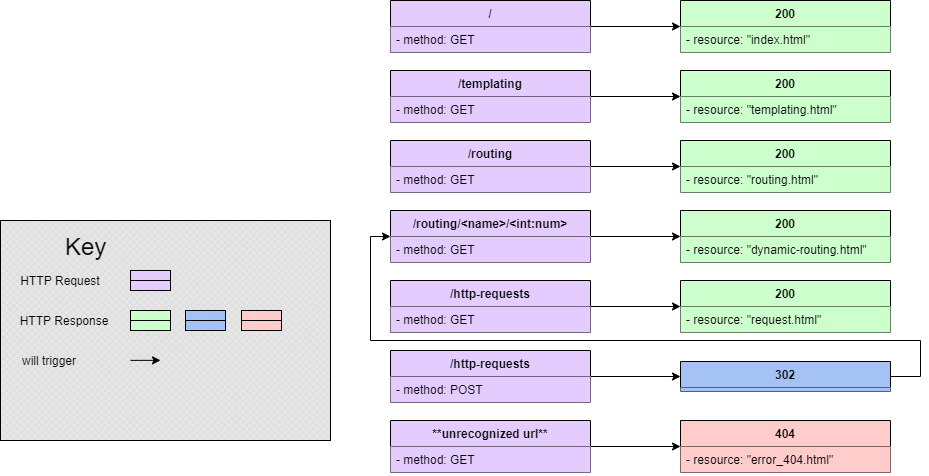

The diagram above was exported from draw.io. Its source (the exported page's mxGraphModel, read from the mxfile embedded in the PNG):
<mxGraphModel dx="1022" dy="387" grid="1" gridSize="10" guides="1" tooltips="1" connect="1" arrows="1" fold="1" page="1" pageScale="1" pageWidth="850" pageHeight="1100" math="0" shadow="0">
  <root>
    <mxCell id="0" />
    <mxCell id="1" parent="0" />
    <mxCell id="qykqPeGDFo90jL8ZG3FX-38" style="edgeStyle=orthogonalEdgeStyle;rounded=0;orthogonalLoop=1;jettySize=auto;html=1;entryX=0;entryY=0.5;entryDx=0;entryDy=0;" parent="1" source="qykqPeGDFo90jL8ZG3FX-6" target="qykqPeGDFo90jL8ZG3FX-26" edge="1">
      <mxGeometry relative="1" as="geometry" />
    </mxCell>
    <mxCell id="qykqPeGDFo90jL8ZG3FX-40" style="edgeStyle=orthogonalEdgeStyle;rounded=0;orthogonalLoop=1;jettySize=auto;html=1;entryX=0;entryY=0.5;entryDx=0;entryDy=0;" parent="1" source="qykqPeGDFo90jL8ZG3FX-2" target="qykqPeGDFo90jL8ZG3FX-28" edge="1">
      <mxGeometry relative="1" as="geometry" />
    </mxCell>
    <mxCell id="qykqPeGDFo90jL8ZG3FX-41" style="edgeStyle=orthogonalEdgeStyle;rounded=0;orthogonalLoop=1;jettySize=auto;html=1;entryX=0;entryY=0.5;entryDx=0;entryDy=0;" parent="1" source="qykqPeGDFo90jL8ZG3FX-9" target="qykqPeGDFo90jL8ZG3FX-30" edge="1">
      <mxGeometry relative="1" as="geometry" />
    </mxCell>
    <mxCell id="qykqPeGDFo90jL8ZG3FX-42" style="edgeStyle=orthogonalEdgeStyle;rounded=0;orthogonalLoop=1;jettySize=auto;html=1;entryX=0;entryY=0.5;entryDx=0;entryDy=0;" parent="1" source="qykqPeGDFo90jL8ZG3FX-13" target="qykqPeGDFo90jL8ZG3FX-32" edge="1">
      <mxGeometry relative="1" as="geometry" />
    </mxCell>
    <mxCell id="qykqPeGDFo90jL8ZG3FX-43" style="edgeStyle=orthogonalEdgeStyle;rounded=0;orthogonalLoop=1;jettySize=auto;html=1;entryX=0;entryY=0.5;entryDx=0;entryDy=0;" parent="1" source="qykqPeGDFo90jL8ZG3FX-16" target="qykqPeGDFo90jL8ZG3FX-34" edge="1">
      <mxGeometry relative="1" as="geometry" />
    </mxCell>
    <mxCell id="qykqPeGDFo90jL8ZG3FX-44" style="edgeStyle=orthogonalEdgeStyle;rounded=0;orthogonalLoop=1;jettySize=auto;html=1;entryX=0;entryY=0.5;entryDx=0;entryDy=0;" parent="1" source="qykqPeGDFo90jL8ZG3FX-19" target="qykqPeGDFo90jL8ZG3FX-36" edge="1">
      <mxGeometry relative="1" as="geometry" />
    </mxCell>
    <mxCell id="qykqPeGDFo90jL8ZG3FX-48" style="edgeStyle=orthogonalEdgeStyle;rounded=0;orthogonalLoop=1;jettySize=auto;html=1;entryX=0;entryY=0.5;entryDx=0;entryDy=0;" parent="1" source="qykqPeGDFo90jL8ZG3FX-49" edge="1">
      <mxGeometry relative="1" as="geometry">
        <mxPoint x="710" y="456" as="targetPoint" />
      </mxGeometry>
    </mxCell>
    <mxCell id="qykqPeGDFo90jL8ZG3FX-58" style="edgeStyle=orthogonalEdgeStyle;rounded=0;orthogonalLoop=1;jettySize=auto;html=1;entryX=0;entryY=0.5;entryDx=0;entryDy=0;" parent="1" source="qykqPeGDFo90jL8ZG3FX-34" target="qykqPeGDFo90jL8ZG3FX-13" edge="1">
      <mxGeometry relative="1" as="geometry">
        <Array as="points">
          <mxPoint x="950" y="526" />
          <mxPoint x="950" y="490" />
          <mxPoint x="400" y="490" />
          <mxPoint x="400" y="386" />
        </Array>
      </mxGeometry>
    </mxCell>
    <mxCell id="qykqPeGDFo90jL8ZG3FX-59" value="" style="verticalLabelPosition=bottom;verticalAlign=top;html=1;shape=mxgraph.basic.patternFillRect;fillStyle=diagGrid;step=5;fillStrokeWidth=0.2;fillStrokeColor=#dddddd;fillColor=#E6E6E6;" parent="1" vertex="1">
      <mxGeometry x="30" y="370" width="330" height="220" as="geometry" />
    </mxCell>
    <mxCell id="qykqPeGDFo90jL8ZG3FX-61" value="" style="verticalLabelPosition=bottom;verticalAlign=top;html=1;shape=mxgraph.basic.rect;fillColor2=none;strokeWidth=1;size=20;indent=5;fillColor=#CCFFCC;" parent="1" vertex="1">
      <mxGeometry x="160" y="460" width="40" height="20" as="geometry" />
    </mxCell>
    <mxCell id="qykqPeGDFo90jL8ZG3FX-62" value="" style="endArrow=none;html=1;entryX=0.994;entryY=0.499;entryDx=0;entryDy=0;entryPerimeter=0;" parent="1" target="qykqPeGDFo90jL8ZG3FX-61" edge="1">
      <mxGeometry width="50" height="50" relative="1" as="geometry">
        <mxPoint x="160" y="470" as="sourcePoint" />
        <mxPoint x="200" y="468" as="targetPoint" />
      </mxGeometry>
    </mxCell>
    <mxCell id="qykqPeGDFo90jL8ZG3FX-64" value="" style="verticalLabelPosition=bottom;verticalAlign=top;html=1;shape=mxgraph.basic.rect;fillColor2=none;strokeWidth=1;size=20;indent=5;fillColor=#E5CCFF;" parent="1" vertex="1">
      <mxGeometry x="160" y="420" width="40" height="20" as="geometry" />
    </mxCell>
    <mxCell id="qykqPeGDFo90jL8ZG3FX-65" value="" style="endArrow=none;html=1;exitX=0.011;exitY=0.5;exitDx=0;exitDy=0;exitPerimeter=0;entryX=0.99;entryY=0.5;entryDx=0;entryDy=0;entryPerimeter=0;" parent="1" source="qykqPeGDFo90jL8ZG3FX-64" target="qykqPeGDFo90jL8ZG3FX-64" edge="1">
      <mxGeometry width="50" height="50" relative="1" as="geometry">
        <mxPoint x="260" y="470" as="sourcePoint" />
        <mxPoint x="200" y="425" as="targetPoint" />
      </mxGeometry>
    </mxCell>
    <mxCell id="qykqPeGDFo90jL8ZG3FX-71" value="HTTP Request" style="text;html=1;strokeColor=none;fillColor=none;align=center;verticalAlign=middle;whiteSpace=wrap;rounded=0;" parent="1" vertex="1">
      <mxGeometry x="46.5" y="420" width="86" height="20" as="geometry" />
    </mxCell>
    <mxCell id="qykqPeGDFo90jL8ZG3FX-72" value="HTTP Response" style="text;html=1;strokeColor=none;fillColor=none;align=center;verticalAlign=middle;whiteSpace=wrap;rounded=0;" parent="1" vertex="1">
      <mxGeometry x="43.5" y="460" width="100" height="20" as="geometry" />
    </mxCell>
    <mxCell id="qykqPeGDFo90jL8ZG3FX-76" value="&lt;span style=&quot;color: rgb(0 , 0 , 0) ; font-family: &amp;#34;helvetica&amp;#34; ; font-style: normal ; font-weight: 400 ; letter-spacing: normal ; text-align: center ; text-indent: 0px ; text-transform: none ; word-spacing: 0px ; float: none ; display: inline&quot;&gt;&lt;font style=&quot;font-size: 24px&quot;&gt;Key&lt;/font&gt;&lt;/span&gt;" style="text;whiteSpace=wrap;html=1;fillColor=none;" parent="1" vertex="1">
      <mxGeometry x="92.5" y="376" width="40" height="40" as="geometry" />
    </mxCell>
    <mxCell id="qykqPeGDFo90jL8ZG3FX-77" value="" style="verticalLabelPosition=bottom;verticalAlign=top;html=1;shape=mxgraph.basic.rect;fillColor2=none;strokeWidth=1;size=20;indent=5;fillColor=#A4C2F4;" parent="1" vertex="1">
      <mxGeometry x="215" y="460" width="40" height="20" as="geometry" />
    </mxCell>
    <mxCell id="qykqPeGDFo90jL8ZG3FX-78" value="" style="endArrow=none;html=1;entryX=0.994;entryY=0.499;entryDx=0;entryDy=0;entryPerimeter=0;" parent="1" target="qykqPeGDFo90jL8ZG3FX-77" edge="1">
      <mxGeometry width="50" height="50" relative="1" as="geometry">
        <mxPoint x="215" y="470" as="sourcePoint" />
        <mxPoint x="255" y="468" as="targetPoint" />
      </mxGeometry>
    </mxCell>
    <mxCell id="qykqPeGDFo90jL8ZG3FX-79" value="" style="verticalLabelPosition=bottom;verticalAlign=top;html=1;shape=mxgraph.basic.rect;fillColor2=none;strokeWidth=1;size=20;indent=5;fillColor=#FFCCCC;" parent="1" vertex="1">
      <mxGeometry x="271" y="460" width="40" height="20" as="geometry" />
    </mxCell>
    <mxCell id="qykqPeGDFo90jL8ZG3FX-80" value="" style="endArrow=none;html=1;entryX=0.994;entryY=0.499;entryDx=0;entryDy=0;entryPerimeter=0;" parent="1" target="qykqPeGDFo90jL8ZG3FX-79" edge="1">
      <mxGeometry width="50" height="50" relative="1" as="geometry">
        <mxPoint x="271" y="470" as="sourcePoint" />
        <mxPoint x="261" y="478" as="targetPoint" />
      </mxGeometry>
    </mxCell>
    <mxCell id="qykqPeGDFo90jL8ZG3FX-82" value="will trigger" style="text;html=1;strokeColor=none;fillColor=none;align=center;verticalAlign=middle;whiteSpace=wrap;rounded=0;" parent="1" vertex="1">
      <mxGeometry x="46.5" y="500" width="63.5" height="20" as="geometry" />
    </mxCell>
    <mxCell id="qykqPeGDFo90jL8ZG3FX-83" style="edgeStyle=orthogonalEdgeStyle;rounded=0;orthogonalLoop=1;jettySize=auto;html=1;" parent="1" edge="1">
      <mxGeometry relative="1" as="geometry">
        <mxPoint x="160" y="509.8599999999999" as="sourcePoint" />
        <mxPoint x="190" y="509.8599999999999" as="targetPoint" />
      </mxGeometry>
    </mxCell>
    <mxCell id="qykqPeGDFo90jL8ZG3FX-6" value="/" style="swimlane;fontStyle=1;align=center;verticalAlign=top;childLayout=stackLayout;horizontal=1;startSize=26;horizontalStack=0;resizeParent=1;resizeParentMax=0;resizeLast=0;collapsible=1;marginBottom=0;fillColor=#E5CCFF;" parent="1" vertex="1">
      <mxGeometry x="420" y="150" width="200" height="52" as="geometry" />
    </mxCell>
    <mxCell id="qykqPeGDFo90jL8ZG3FX-7" value="- method: GET" style="text;strokeColor=none;fillColor=#E5CCFF;align=left;verticalAlign=top;spacingLeft=4;spacingRight=4;overflow=hidden;rotatable=0;points=[[0,0.5],[1,0.5]];portConstraint=eastwest;" parent="qykqPeGDFo90jL8ZG3FX-6" vertex="1">
      <mxGeometry y="26" width="200" height="26" as="geometry" />
    </mxCell>
    <mxCell id="qykqPeGDFo90jL8ZG3FX-2" value="/templating" style="swimlane;fontStyle=1;align=center;verticalAlign=top;childLayout=stackLayout;horizontal=1;startSize=26;horizontalStack=0;resizeParent=1;resizeParentMax=0;resizeLast=0;collapsible=1;marginBottom=0;fillColor=#E5CCFF;" parent="1" vertex="1">
      <mxGeometry x="420" y="220" width="200" height="52" as="geometry" />
    </mxCell>
    <mxCell id="qykqPeGDFo90jL8ZG3FX-3" value="- method: GET" style="text;strokeColor=none;fillColor=#E5CCFF;align=left;verticalAlign=top;spacingLeft=4;spacingRight=4;overflow=hidden;rotatable=0;points=[[0,0.5],[1,0.5]];portConstraint=eastwest;" parent="qykqPeGDFo90jL8ZG3FX-2" vertex="1">
      <mxGeometry y="26" width="200" height="26" as="geometry" />
    </mxCell>
    <mxCell id="qykqPeGDFo90jL8ZG3FX-9" value="/routing" style="swimlane;fontStyle=1;align=center;verticalAlign=top;childLayout=stackLayout;horizontal=1;startSize=26;horizontalStack=0;resizeParent=1;resizeParentMax=0;resizeLast=0;collapsible=1;marginBottom=0;fillColor=#E5CCFF;" parent="1" vertex="1">
      <mxGeometry x="420" y="290" width="200" height="52" as="geometry" />
    </mxCell>
    <mxCell id="qykqPeGDFo90jL8ZG3FX-10" value="- method: GET" style="text;strokeColor=none;fillColor=#E5CCFF;align=left;verticalAlign=top;spacingLeft=4;spacingRight=4;overflow=hidden;rotatable=0;points=[[0,0.5],[1,0.5]];portConstraint=eastwest;" parent="qykqPeGDFo90jL8ZG3FX-9" vertex="1">
      <mxGeometry y="26" width="200" height="26" as="geometry" />
    </mxCell>
    <mxCell id="qykqPeGDFo90jL8ZG3FX-13" value="/routing/&lt;name&gt;/&lt;int:num&gt;" style="swimlane;fontStyle=1;align=center;verticalAlign=top;childLayout=stackLayout;horizontal=1;startSize=26;horizontalStack=0;resizeParent=1;resizeParentMax=0;resizeLast=0;collapsible=1;marginBottom=0;fillColor=#E5CCFF;" parent="1" vertex="1">
      <mxGeometry x="420" y="360" width="200" height="52" as="geometry" />
    </mxCell>
    <mxCell id="qykqPeGDFo90jL8ZG3FX-14" value="- method: GET" style="text;strokeColor=none;fillColor=#E5CCFF;align=left;verticalAlign=top;spacingLeft=4;spacingRight=4;overflow=hidden;rotatable=0;points=[[0,0.5],[1,0.5]];portConstraint=eastwest;" parent="qykqPeGDFo90jL8ZG3FX-13" vertex="1">
      <mxGeometry y="26" width="200" height="26" as="geometry" />
    </mxCell>
    <mxCell id="qykqPeGDFo90jL8ZG3FX-26" value="200" style="swimlane;fontStyle=1;align=center;verticalAlign=top;childLayout=stackLayout;horizontal=1;startSize=26;horizontalStack=0;resizeParent=1;resizeParentMax=0;resizeLast=0;collapsible=1;marginBottom=0;fillColor=#CCFFCC;" parent="1" vertex="1">
      <mxGeometry x="710" y="150" width="210" height="52" as="geometry" />
    </mxCell>
    <mxCell id="qykqPeGDFo90jL8ZG3FX-27" value="- resource: &quot;index.html&quot;" style="text;strokeColor=none;fillColor=#CCFFCC;align=left;verticalAlign=top;spacingLeft=4;spacingRight=4;overflow=hidden;rotatable=0;points=[[0,0.5],[1,0.5]];portConstraint=eastwest;" parent="qykqPeGDFo90jL8ZG3FX-26" vertex="1">
      <mxGeometry y="26" width="210" height="26" as="geometry" />
    </mxCell>
    <mxCell id="qykqPeGDFo90jL8ZG3FX-28" value="200" style="swimlane;fontStyle=1;align=center;verticalAlign=top;childLayout=stackLayout;horizontal=1;startSize=26;horizontalStack=0;resizeParent=1;resizeParentMax=0;resizeLast=0;collapsible=1;marginBottom=0;fillColor=#CCFFCC;" parent="1" vertex="1">
      <mxGeometry x="710" y="220" width="210" height="52" as="geometry" />
    </mxCell>
    <mxCell id="qykqPeGDFo90jL8ZG3FX-29" value="- resource: &quot;templating.html&quot;" style="text;strokeColor=none;fillColor=#CCFFCC;align=left;verticalAlign=top;spacingLeft=4;spacingRight=4;overflow=hidden;rotatable=0;points=[[0,0.5],[1,0.5]];portConstraint=eastwest;" parent="qykqPeGDFo90jL8ZG3FX-28" vertex="1">
      <mxGeometry y="26" width="210" height="26" as="geometry" />
    </mxCell>
    <mxCell id="qykqPeGDFo90jL8ZG3FX-30" value="200" style="swimlane;fontStyle=1;align=center;verticalAlign=top;childLayout=stackLayout;horizontal=1;startSize=26;horizontalStack=0;resizeParent=1;resizeParentMax=0;resizeLast=0;collapsible=1;marginBottom=0;fillColor=#CCFFCC;" parent="1" vertex="1">
      <mxGeometry x="710" y="290" width="210" height="52" as="geometry" />
    </mxCell>
    <mxCell id="qykqPeGDFo90jL8ZG3FX-31" value="- resource: &quot;routing.html&quot;" style="text;strokeColor=none;fillColor=#CCFFCC;align=left;verticalAlign=top;spacingLeft=4;spacingRight=4;overflow=hidden;rotatable=0;points=[[0,0.5],[1,0.5]];portConstraint=eastwest;" parent="qykqPeGDFo90jL8ZG3FX-30" vertex="1">
      <mxGeometry y="26" width="210" height="26" as="geometry" />
    </mxCell>
    <mxCell id="qykqPeGDFo90jL8ZG3FX-32" value="200" style="swimlane;fontStyle=1;align=center;verticalAlign=top;childLayout=stackLayout;horizontal=1;startSize=26;horizontalStack=0;resizeParent=1;resizeParentMax=0;resizeLast=0;collapsible=1;marginBottom=0;fillColor=#CCFFCC;" parent="1" vertex="1">
      <mxGeometry x="710" y="360" width="210" height="52" as="geometry" />
    </mxCell>
    <mxCell id="qykqPeGDFo90jL8ZG3FX-33" value="- resource: &quot;dynamic-routing.html&quot;" style="text;strokeColor=none;fillColor=#CCFFCC;align=left;verticalAlign=top;spacingLeft=4;spacingRight=4;overflow=hidden;rotatable=0;points=[[0,0.5],[1,0.5]];portConstraint=eastwest;" parent="qykqPeGDFo90jL8ZG3FX-32" vertex="1">
      <mxGeometry y="26" width="210" height="26" as="geometry" />
    </mxCell>
    <mxCell id="qykqPeGDFo90jL8ZG3FX-16" value="/http-requests" style="swimlane;fontStyle=1;align=center;verticalAlign=top;childLayout=stackLayout;horizontal=1;startSize=26;horizontalStack=0;resizeParent=1;resizeParentMax=0;resizeLast=0;collapsible=1;marginBottom=0;fillColor=#E5CCFF;" parent="1" vertex="1">
      <mxGeometry x="420" y="500" width="200" height="52" as="geometry" />
    </mxCell>
    <mxCell id="qykqPeGDFo90jL8ZG3FX-17" value="- method: POST" style="text;strokeColor=none;fillColor=#E5CCFF;align=left;verticalAlign=top;spacingLeft=4;spacingRight=4;overflow=hidden;rotatable=0;points=[[0,0.5],[1,0.5]];portConstraint=eastwest;" parent="qykqPeGDFo90jL8ZG3FX-16" vertex="1">
      <mxGeometry y="26" width="200" height="26" as="geometry" />
    </mxCell>
    <mxCell id="qykqPeGDFo90jL8ZG3FX-19" value="**unrecognized url**" style="swimlane;fontStyle=1;align=center;verticalAlign=top;childLayout=stackLayout;horizontal=1;startSize=26;horizontalStack=0;resizeParent=1;resizeParentMax=0;resizeLast=0;collapsible=1;marginBottom=0;fillColor=#E5CCFF;" parent="1" vertex="1">
      <mxGeometry x="420" y="570" width="200" height="52" as="geometry" />
    </mxCell>
    <mxCell id="qykqPeGDFo90jL8ZG3FX-20" value="- method: GET" style="text;strokeColor=none;fillColor=#E5CCFF;align=left;verticalAlign=top;spacingLeft=4;spacingRight=4;overflow=hidden;rotatable=0;points=[[0,0.5],[1,0.5]];portConstraint=eastwest;" parent="qykqPeGDFo90jL8ZG3FX-19" vertex="1">
      <mxGeometry y="26" width="200" height="26" as="geometry" />
    </mxCell>
    <mxCell id="qykqPeGDFo90jL8ZG3FX-36" value="404" style="swimlane;fontStyle=1;align=center;verticalAlign=top;childLayout=stackLayout;horizontal=1;startSize=26;horizontalStack=0;resizeParent=1;resizeParentMax=0;resizeLast=0;collapsible=1;marginBottom=0;fillColor=#FFCCCC;" parent="1" vertex="1">
      <mxGeometry x="710" y="570" width="210" height="52" as="geometry" />
    </mxCell>
    <mxCell id="qykqPeGDFo90jL8ZG3FX-37" value="- resource: &quot;error_404.html&quot;" style="text;strokeColor=none;fillColor=#FFCCCC;align=left;verticalAlign=top;spacingLeft=4;spacingRight=4;overflow=hidden;rotatable=0;points=[[0,0.5],[1,0.5]];portConstraint=eastwest;" parent="qykqPeGDFo90jL8ZG3FX-36" vertex="1">
      <mxGeometry y="26" width="210" height="26" as="geometry" />
    </mxCell>
    <mxCell id="qykqPeGDFo90jL8ZG3FX-49" value="/http-requests" style="swimlane;fontStyle=1;align=center;verticalAlign=top;childLayout=stackLayout;horizontal=1;startSize=26;horizontalStack=0;resizeParent=1;resizeParentMax=0;resizeLast=0;collapsible=1;marginBottom=0;fillColor=#E5CCFF;" parent="1" vertex="1">
      <mxGeometry x="420" y="430" width="200" height="52" as="geometry" />
    </mxCell>
    <mxCell id="qykqPeGDFo90jL8ZG3FX-50" value="- method: GET" style="text;strokeColor=none;fillColor=#E5CCFF;align=left;verticalAlign=top;spacingLeft=4;spacingRight=4;overflow=hidden;rotatable=0;points=[[0,0.5],[1,0.5]];portConstraint=eastwest;" parent="qykqPeGDFo90jL8ZG3FX-49" vertex="1">
      <mxGeometry y="26" width="200" height="26" as="geometry" />
    </mxCell>
    <mxCell id="qykqPeGDFo90jL8ZG3FX-56" value="200" style="swimlane;fontStyle=1;align=center;verticalAlign=top;childLayout=stackLayout;horizontal=1;startSize=26;horizontalStack=0;resizeParent=1;resizeParentMax=0;resizeLast=0;collapsible=1;marginBottom=0;fillColor=#CCFFCC;" parent="1" vertex="1">
      <mxGeometry x="710" y="430" width="210" height="52" as="geometry" />
    </mxCell>
    <mxCell id="qykqPeGDFo90jL8ZG3FX-57" value="- resource: &quot;request.html&quot;" style="text;strokeColor=none;fillColor=#CCFFCC;align=left;verticalAlign=top;spacingLeft=4;spacingRight=4;overflow=hidden;rotatable=0;points=[[0,0.5],[1,0.5]];portConstraint=eastwest;" parent="qykqPeGDFo90jL8ZG3FX-56" vertex="1">
      <mxGeometry y="26" width="210" height="26" as="geometry" />
    </mxCell>
    <mxCell id="qykqPeGDFo90jL8ZG3FX-34" value="302" style="swimlane;fontStyle=1;align=center;verticalAlign=top;childLayout=stackLayout;horizontal=1;startSize=26;horizontalStack=0;resizeParent=1;resizeParentMax=0;resizeLast=0;collapsible=1;marginBottom=0;fillColor=#A4C2F4;" parent="1" vertex="1">
      <mxGeometry x="710" y="511" width="210" height="30" as="geometry" />
    </mxCell>
    <mxCell id="qykqPeGDFo90jL8ZG3FX-35" value="" style="text;strokeColor=none;fillColor=#A4C2F4;align=left;verticalAlign=top;spacingLeft=4;spacingRight=4;overflow=hidden;rotatable=0;points=[[0,0.5],[1,0.5]];portConstraint=eastwest;" parent="qykqPeGDFo90jL8ZG3FX-34" vertex="1">
      <mxGeometry y="26" width="210" height="4" as="geometry" />
    </mxCell>
  </root>
</mxGraphModel>